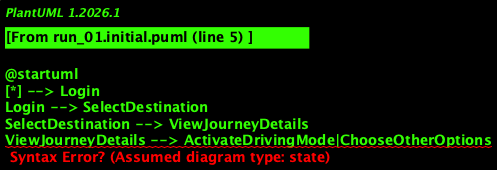

The diagram above was rendered by PlantUML. Its source (embedded in the PNG):
@startuml
[*] --> Login
Login --> SelectDestination
SelectDestination --> ViewJourneyDetails
ViewJourneyDetails --> ActivateDrivingMode|ChooseOtherOptions
ActivateDrivingMode --> SelectPlaceToEat
SelectPlaceToEat --> ViewMenu|PlaceOrder
ViewMenu --> PlaceOrder
PlaceOrder --> SendNotification|InformAuthorities
SendNotification --> ProvideFeedback
ProvideFeedback --> End
@enduml